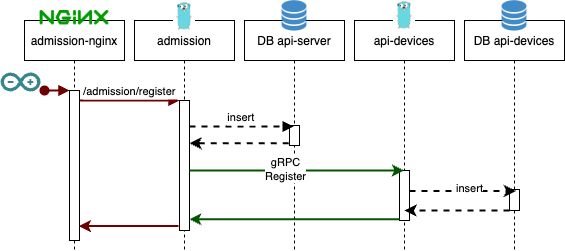

The diagram above was exported from draw.io. Its source (the exported page's mxGraphModel, read from the mxfile embedded in the PNG):
<mxGraphModel dx="598" dy="471" grid="1" gridSize="10" guides="1" tooltips="1" connect="1" arrows="1" fold="1" page="1" pageScale="1" pageWidth="850" pageHeight="1100" math="0" shadow="0">
  <root>
    <mxCell id="0" />
    <mxCell id="1" parent="0" />
    <mxCell id="3nuBFxr9cyL0pnOWT2aG-1" value="admission-nginx" style="shape=umlLifeline;perimeter=lifelinePerimeter;container=1;collapsible=0;recursiveResize=0;rounded=0;shadow=0;strokeWidth=1;" parent="1" vertex="1">
      <mxGeometry x="120" y="80" width="100" height="230" as="geometry" />
    </mxCell>
    <mxCell id="3nuBFxr9cyL0pnOWT2aG-2" value="" style="points=[];perimeter=orthogonalPerimeter;rounded=0;shadow=0;strokeWidth=1;" parent="3nuBFxr9cyL0pnOWT2aG-1" vertex="1">
      <mxGeometry x="45" y="70" width="10" height="150" as="geometry" />
    </mxCell>
    <mxCell id="3nuBFxr9cyL0pnOWT2aG-3" value="" style="verticalAlign=bottom;startArrow=oval;endArrow=block;startSize=8;shadow=0;strokeWidth=2;fillColor=#a20025;strokeColor=#6F0000;" parent="3nuBFxr9cyL0pnOWT2aG-1" target="3nuBFxr9cyL0pnOWT2aG-2" edge="1">
      <mxGeometry relative="1" as="geometry">
        <mxPoint x="20" y="70" as="sourcePoint" />
      </mxGeometry>
    </mxCell>
    <mxCell id="nrGuxkYsUYxpYzXSqwnY-12" value="" style="shape=image;verticalLabelPosition=bottom;labelBackgroundColor=default;verticalAlign=top;aspect=fixed;imageAspect=0;image=https://upload.wikimedia.org/wikipedia/commons/thumb/c/c5/Nginx_logo.svg/512px-Nginx_logo.svg.png;" parent="3nuBFxr9cyL0pnOWT2aG-1" vertex="1">
      <mxGeometry x="15.629999999999995" y="-9.999999999999986" width="68.74" height="14.5" as="geometry" />
    </mxCell>
    <mxCell id="3nuBFxr9cyL0pnOWT2aG-5" value="admission" style="shape=umlLifeline;perimeter=lifelinePerimeter;container=1;collapsible=0;recursiveResize=0;rounded=0;shadow=0;strokeWidth=1;align=center;" parent="1" vertex="1">
      <mxGeometry x="230" y="80" width="100" height="230" as="geometry" />
    </mxCell>
    <mxCell id="3nuBFxr9cyL0pnOWT2aG-6" value="" style="points=[];perimeter=orthogonalPerimeter;rounded=0;shadow=0;strokeWidth=1;" parent="3nuBFxr9cyL0pnOWT2aG-5" vertex="1">
      <mxGeometry x="45" y="80" width="10" height="130" as="geometry" />
    </mxCell>
    <mxCell id="3nuBFxr9cyL0pnOWT2aG-8" value="/admission/register" style="verticalAlign=bottom;endArrow=block;entryX=0;entryY=0;shadow=0;strokeWidth=2;fillColor=#a20025;strokeColor=#6F0000;" parent="1" source="3nuBFxr9cyL0pnOWT2aG-2" target="3nuBFxr9cyL0pnOWT2aG-6" edge="1">
      <mxGeometry x="0.0054" relative="1" as="geometry">
        <mxPoint x="275" y="160" as="sourcePoint" />
        <mxPoint as="offset" />
      </mxGeometry>
    </mxCell>
    <mxCell id="nrGuxkYsUYxpYzXSqwnY-3" value="DB api-server" style="shape=umlLifeline;perimeter=lifelinePerimeter;container=1;collapsible=0;recursiveResize=0;rounded=0;shadow=0;strokeWidth=1;" parent="1" vertex="1">
      <mxGeometry x="340" y="80" width="100" height="230" as="geometry" />
    </mxCell>
    <mxCell id="nrGuxkYsUYxpYzXSqwnY-18" value="" style="points=[];perimeter=orthogonalPerimeter;rounded=0;shadow=0;strokeWidth=1;" parent="nrGuxkYsUYxpYzXSqwnY-3" vertex="1">
      <mxGeometry x="45" y="105" width="10" height="20" as="geometry" />
    </mxCell>
    <mxCell id="nrGuxkYsUYxpYzXSqwnY-5" value="api-devices" style="shape=umlLifeline;perimeter=lifelinePerimeter;container=1;collapsible=0;recursiveResize=0;rounded=0;shadow=0;strokeWidth=1;" parent="1" vertex="1">
      <mxGeometry x="450" y="80" width="100" height="230" as="geometry" />
    </mxCell>
    <mxCell id="nrGuxkYsUYxpYzXSqwnY-6" value="" style="points=[];perimeter=orthogonalPerimeter;rounded=0;shadow=0;strokeWidth=1;" parent="nrGuxkYsUYxpYzXSqwnY-5" vertex="1">
      <mxGeometry x="45" y="150" width="10" height="50" as="geometry" />
    </mxCell>
    <mxCell id="nrGuxkYsUYxpYzXSqwnY-7" value="DB api-devices" style="shape=umlLifeline;perimeter=lifelinePerimeter;container=1;collapsible=0;recursiveResize=0;rounded=0;shadow=0;strokeWidth=1;" parent="1" vertex="1">
      <mxGeometry x="560" y="80" width="100" height="230" as="geometry" />
    </mxCell>
    <mxCell id="nrGuxkYsUYxpYzXSqwnY-24" value="" style="points=[];perimeter=orthogonalPerimeter;rounded=0;shadow=0;strokeWidth=1;" parent="nrGuxkYsUYxpYzXSqwnY-7" vertex="1">
      <mxGeometry x="45" y="169" width="10" height="21" as="geometry" />
    </mxCell>
    <mxCell id="ZK5r0ubRWXoprHP3Fj0z-5" value="" style="shape=image;verticalLabelPosition=bottom;labelBackgroundColor=default;verticalAlign=top;aspect=fixed;imageAspect=0;image=data:image/png,(base64 omitted: 6824 chars);" parent="1" vertex="1">
      <mxGeometry x="595" y="60" width="30" height="32" as="geometry" />
    </mxCell>
    <mxCell id="nrGuxkYsUYxpYzXSqwnY-11" value="" style="shape=image;verticalLabelPosition=bottom;labelBackgroundColor=default;verticalAlign=top;aspect=fixed;imageAspect=0;image=data:image/png,(base64 omitted: 6824 chars);" parent="1" vertex="1">
      <mxGeometry x="375" y="60" width="30" height="32" as="geometry" />
    </mxCell>
    <mxCell id="nrGuxkYsUYxpYzXSqwnY-13" value="" style="shape=image;verticalLabelPosition=bottom;labelBackgroundColor=default;verticalAlign=top;aspect=fixed;imageAspect=0;image=https://seeklogo.com/images/G/go-logo-046185B647-seeklogo.com.png;" parent="1" vertex="1">
      <mxGeometry x="268.95000000000005" y="61" width="22.1" height="30" as="geometry" />
    </mxCell>
    <mxCell id="nrGuxkYsUYxpYzXSqwnY-15" value="" style="shape=image;verticalLabelPosition=bottom;labelBackgroundColor=default;verticalAlign=top;aspect=fixed;imageAspect=0;image=https://seeklogo.com/images/G/go-logo-046185B647-seeklogo.com.png;" parent="1" vertex="1">
      <mxGeometry x="488.95000000000005" y="60" width="22.1" height="30" as="geometry" />
    </mxCell>
    <mxCell id="nrGuxkYsUYxpYzXSqwnY-17" value="insert" style="verticalAlign=bottom;endArrow=block;shadow=0;strokeWidth=2;exitX=0.993;exitY=0.387;exitDx=0;exitDy=0;exitPerimeter=0;entryX=-0.157;entryY=0.096;entryDx=0;entryDy=0;entryPerimeter=0;dashed=1;" parent="1" edge="1">
      <mxGeometry relative="1" as="geometry">
        <mxPoint x="284.93000000000006" y="186.08999999999992" as="sourcePoint" />
        <mxPoint x="389.21500000000015" y="185.91999999999996" as="targetPoint" />
      </mxGeometry>
    </mxCell>
    <mxCell id="nrGuxkYsUYxpYzXSqwnY-19" style="edgeStyle=orthogonalEdgeStyle;rounded=0;orthogonalLoop=1;jettySize=auto;html=1;exitX=-0.079;exitY=0.889;exitDx=0;exitDy=0;exitPerimeter=0;strokeWidth=2;dashed=1;" parent="1" source="nrGuxkYsUYxpYzXSqwnY-18" target="3nuBFxr9cyL0pnOWT2aG-6" edge="1">
      <mxGeometry relative="1" as="geometry">
        <Array as="points">
          <mxPoint x="310" y="203" />
          <mxPoint x="310" y="203" />
        </Array>
      </mxGeometry>
    </mxCell>
    <mxCell id="nrGuxkYsUYxpYzXSqwnY-20" style="edgeStyle=orthogonalEdgeStyle;rounded=0;orthogonalLoop=1;jettySize=auto;html=1;fillColor=#008a00;strokeColor=#005700;strokeWidth=2;" parent="1" source="3nuBFxr9cyL0pnOWT2aG-6" target="nrGuxkYsUYxpYzXSqwnY-5" edge="1">
      <mxGeometry relative="1" as="geometry">
        <Array as="points">
          <mxPoint x="320" y="230" />
          <mxPoint x="320" y="230" />
        </Array>
      </mxGeometry>
    </mxCell>
    <mxCell id="nrGuxkYsUYxpYzXSqwnY-26" value="gRPC&lt;br&gt;Register" style="edgeLabel;html=1;align=center;verticalAlign=middle;resizable=0;points=[];" parent="nrGuxkYsUYxpYzXSqwnY-20" vertex="1" connectable="0">
      <mxGeometry x="-0.1082" y="2" relative="1" as="geometry">
        <mxPoint y="1" as="offset" />
      </mxGeometry>
    </mxCell>
    <mxCell id="nrGuxkYsUYxpYzXSqwnY-25" style="edgeStyle=orthogonalEdgeStyle;rounded=0;orthogonalLoop=1;jettySize=auto;html=1;entryX=0.636;entryY=0.068;entryDx=0;entryDy=0;entryPerimeter=0;dashed=1;strokeWidth=2;" parent="1" source="nrGuxkYsUYxpYzXSqwnY-6" target="nrGuxkYsUYxpYzXSqwnY-24" edge="1">
      <mxGeometry relative="1" as="geometry">
        <Array as="points">
          <mxPoint x="555" y="251" />
        </Array>
      </mxGeometry>
    </mxCell>
    <mxCell id="FoOjUYDXDErWkPpTb1JA-1" value="insert" style="edgeLabel;html=1;align=center;verticalAlign=middle;resizable=0;points=[];" parent="nrGuxkYsUYxpYzXSqwnY-25" vertex="1" connectable="0">
      <mxGeometry x="0.1282" y="3" relative="1" as="geometry">
        <mxPoint as="offset" />
      </mxGeometry>
    </mxCell>
    <mxCell id="nrGuxkYsUYxpYzXSqwnY-27" style="edgeStyle=orthogonalEdgeStyle;rounded=0;orthogonalLoop=1;jettySize=auto;html=1;strokeWidth=2;dashed=1;" parent="1" source="nrGuxkYsUYxpYzXSqwnY-24" edge="1">
      <mxGeometry relative="1" as="geometry">
        <mxPoint x="500" y="270" as="targetPoint" />
        <Array as="points">
          <mxPoint x="560" y="270" />
          <mxPoint x="560" y="270" />
        </Array>
      </mxGeometry>
    </mxCell>
    <mxCell id="FoOjUYDXDErWkPpTb1JA-2" style="edgeStyle=orthogonalEdgeStyle;rounded=0;orthogonalLoop=1;jettySize=auto;html=1;fillColor=#008a00;strokeColor=#005700;strokeWidth=2;entryX=0.982;entryY=0.913;entryDx=0;entryDy=0;entryPerimeter=0;" parent="1" source="nrGuxkYsUYxpYzXSqwnY-6" target="3nuBFxr9cyL0pnOWT2aG-6" edge="1">
      <mxGeometry relative="1" as="geometry">
        <mxPoint x="270" y="310" as="targetPoint" />
        <Array as="points">
          <mxPoint x="285" y="279" />
        </Array>
      </mxGeometry>
    </mxCell>
    <mxCell id="FlS0quLJmR9Mo8Llc2XU-1" style="edgeStyle=orthogonalEdgeStyle;rounded=0;orthogonalLoop=1;jettySize=auto;html=1;entryX=0.949;entryY=0.904;entryDx=0;entryDy=0;entryPerimeter=0;strokeWidth=2;fillColor=#a20025;strokeColor=#6F0000;exitX=-0.105;exitY=0.966;exitDx=0;exitDy=0;exitPerimeter=0;" parent="1" source="3nuBFxr9cyL0pnOWT2aG-6" target="3nuBFxr9cyL0pnOWT2aG-2" edge="1">
      <mxGeometry relative="1" as="geometry">
        <Array as="points">
          <mxPoint x="225" y="286" />
          <mxPoint x="225" y="286" />
        </Array>
      </mxGeometry>
    </mxCell>
    <mxCell id="yz0LQDZwbWJzXK_1p8FE-1" value="" style="dashed=0;outlineConnect=0;html=1;align=center;labelPosition=center;verticalLabelPosition=bottom;verticalAlign=top;shape=mxgraph.weblogos.arduino;fillColor=#36868D;strokeColor=none" parent="1" vertex="1">
      <mxGeometry x="96" y="132" width="40.02" height="19" as="geometry" />
    </mxCell>
  </root>
</mxGraphModel>